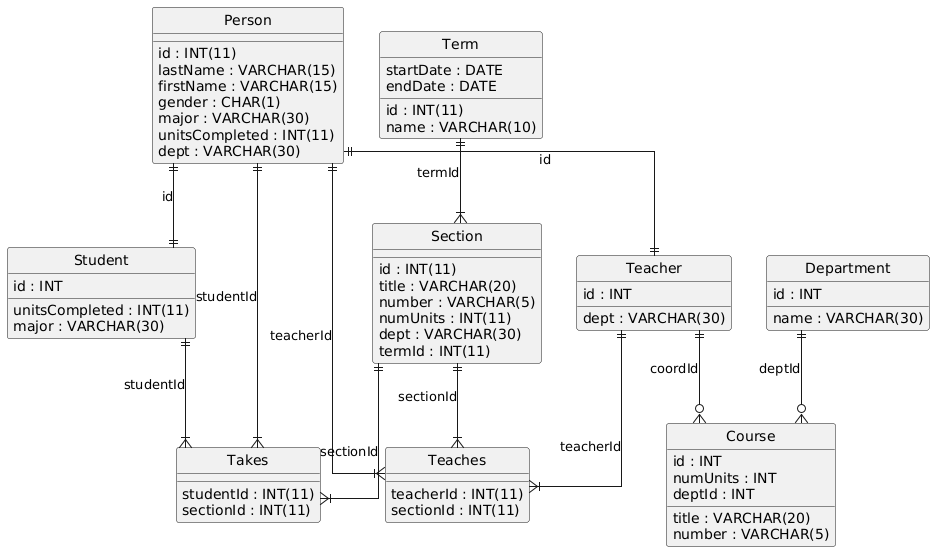

The diagram above was rendered by PlantUML. Its source (embedded in the PNG):
@startuml
hide circle
skinparam linetype ortho

entity "Person" as Person {
  id : INT(11)
  lastName : VARCHAR(15)
  firstName : VARCHAR(15)
  gender : CHAR(1)
  major : VARCHAR(30)
  unitsCompleted : INT(11)
  dept : VARCHAR(30)
}

entity "Term" as Term {
  id : INT(11)
  name : VARCHAR(10)
  startDate : DATE
  endDate : DATE
}

entity "Section" as Section {
  id : INT(11)
  title : VARCHAR(20)
  number : VARCHAR(5)
  numUnits : INT(11)
  dept : VARCHAR(30)
  termId : INT(11)
}

entity "Teaches" as Teaches {
  teacherId : INT(11)
  sectionId : INT(11)
}

entity "Takes" as Takes {
  studentId : INT(11)
  sectionId : INT(11)
}

entity "Student" as Student {
  id : INT
  unitsCompleted : INT(11)
  major : VARCHAR(30)
}

entity "Teacher" as Teacher {
  id : INT
  dept : VARCHAR(30)
}

entity "Department" as Department {
  id : INT
  name : VARCHAR(30)
}

entity "Course" as Course {
  id : INT
  title : VARCHAR(20)
  number : VARCHAR(5)
  numUnits : INT
  deptId : INT
}

Term ||--|{ Section : "termId"
Person ||--|{ Teaches : "teacherId"
Section ||--|{ Teaches : "sectionId"
Person ||--|{ Takes : "studentId"
Section ||--|{ Takes : "sectionId"
Department ||--o{ Course : "deptId"
Person ||--|| Student : "id"
Person ||--|| Teacher : "id"
Teacher ||--|{ Teaches : "teacherId"
Student ||--|{ Takes : "studentId"
Teacher ||--o{ Course : "coordId"
@enduml